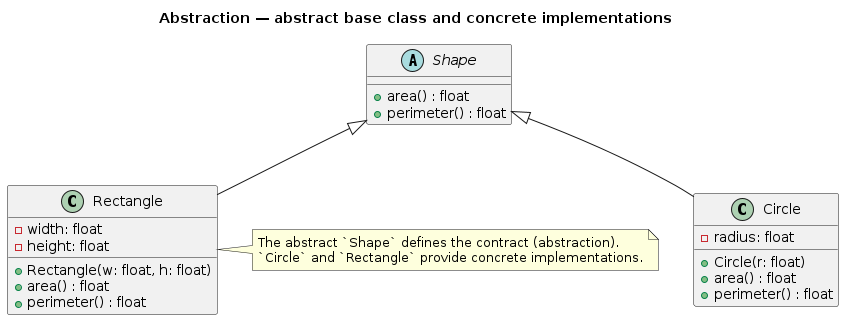

The diagram above was rendered by PlantUML. Its source (embedded in the PNG):
@startuml Abstraction
title Abstraction — abstract base class and concrete implementations
abstract class Shape {
	+area() : float
	+perimeter() : float
}

class Circle {
	-radius: float
	+Circle(r: float)
	+area() : float
	+perimeter() : float
}

class Rectangle {
	-width: float
	-height: float
	+Rectangle(w: float, h: float)
	+area() : float
	+perimeter() : float
}

Shape <|-- Circle
Shape <|-- Rectangle

note right
	The abstract `Shape` defines the contract (abstraction).
	`Circle` and `Rectangle` provide concrete implementations.
end note
@enduml